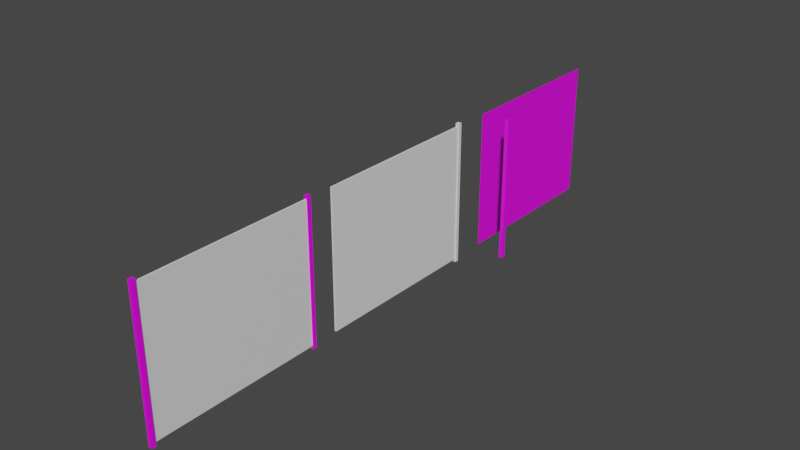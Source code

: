 # Source: newFence.blend  (saved by Blender 2.91.10; exported with 4.5.12 LTS)
import bpy
from mathutils import Matrix  # noqa: F401  (used for matrix-valued properties, if any)

bpy.ops.wm.read_factory_settings(use_empty=True)
scene = bpy.context.scene
scene.name = 'Scene'

# ---- collections
col_collection = bpy.data.collections.new('Collection'); scene.collection.children.link(col_collection)
col_backups = bpy.data.collections.new('Backups'); scene.collection.children.link(col_backups)

# ---- images (referenced by path relative to the original .blend; pixels are not part of the script)
import os
ASSET_DIR = os.environ.get("B2B_ASSET_DIR", "")  # directory of the original .blend (textures are referenced by path, not embedded)
HERE = os.path.dirname(os.path.abspath(__file__))  # packed textures are extracted next to this script under _unpacked/

def load_image(name, relpath, width, height, colorspace="sRGB"):
    """Load a texture the original file referenced (path relative to the .blend, or extracted next to this script)."""
    p = next((c for c in (os.path.join(HERE, relpath), os.path.join(ASSET_DIR, relpath)) if relpath and os.path.exists(c)), "")
    if p:
        img = bpy.data.images.load(p, check_existing=True)
        img.name = name
    else:  # same state as the original file: an image datablock whose file is absent (Cycles renders it pink)
        img = bpy.data.images.new(name, width, height)
        img.source = "FILE"
        img.filepath = "//" + (relpath or name)
    img.colorspace_settings.name = colorspace
    return img
img_metaltexture_jpg = load_image('metalTexture.jpg', 'metalTexture.jpg', 1024, 1024, 'sRGB')
img_texturescom_metal_wirefence__heavyrust_512_albedo_png = load_image('TexturesCom_Metal_WireFence__HeavyRust_512_albedo.png', 'TexturesCom_Metal_WireFence__HeavyRust_512_albedo.png', 1024, 1024, 'sRGB')
img_metaltexture_jpg_001 = load_image('metalTexture.jpg.001', 'metalTexture.jpg', 1024, 1024, 'sRGB')

# ---- materials (node trees are filled in below, after node groups)
mat_material_001 = bpy.data.materials.new('Material.001')
mat_material_001.use_transparent_shadow = False
mat_material_002 = bpy.data.materials.new('Material.002')
mat_material_002.use_transparent_shadow = False
mat_material_004 = bpy.data.materials.new('Material.004')
mat_material_004.use_transparent_shadow = False
mat_material_003 = bpy.data.materials.new('Material.003')
mat_material_003.use_transparent_shadow = False
mat_material_005 = bpy.data.materials.new('Material.005')
mat_material_005.use_transparent_shadow = False

# ---- material node trees
mat_material_001.use_nodes = True; mat_material_001.node_tree.nodes.clear()
_N = mat_material_001.node_tree.nodes; _L = mat_material_001.node_tree.links
n0 = _N.new('ShaderNodeBsdfPrincipled'); n0.name = 'Principled BSDF'; n0.location = (10, 300)
n0.distribution = 'GGX'
n0.subsurface_method = 'BURLEY'
n0.inputs[3].default_value = 1.45
n0.inputs[27].default_value = (0.0, 0.0, 0.0, 1.0)
n0.inputs[28].default_value = 1.0
n1 = _N.new('ShaderNodeOutputMaterial'); n1.name = 'Material Output'; n1.location = (300, 300)
n2 = _N.new('ShaderNodeTexImage'); n2.name = 'Image Texture'; n2.location = (-280, 280)
n2.image = img_metaltexture_jpg
_L.new(n0.outputs[0], n1.inputs[0])
_L.new(n2.outputs[0], n0.inputs[0])
n1.is_active_output = True
mat_material_002.use_nodes = True; mat_material_002.node_tree.nodes.clear()
_N = mat_material_002.node_tree.nodes; _L = mat_material_002.node_tree.links
n0 = _N.new('ShaderNodeBsdfPrincipled'); n0.name = 'Principled BSDF'; n0.location = (10, 300)
n0.distribution = 'GGX'
n0.subsurface_method = 'BURLEY'
n0.inputs[3].default_value = 1.45
n0.inputs[27].default_value = (0.0, 0.0, 0.0, 1.0)
n0.inputs[28].default_value = 1.0
n1 = _N.new('ShaderNodeOutputMaterial'); n1.name = 'Material Output'; n1.location = (300, 300)
_L.new(n0.outputs[0], n1.inputs[0])
n1.is_active_output = True
mat_material_004.use_nodes = True; mat_material_004.node_tree.nodes.clear()
_N = mat_material_004.node_tree.nodes; _L = mat_material_004.node_tree.links
n0 = _N.new('ShaderNodeBsdfPrincipled'); n0.name = 'Principled BSDF'; n0.location = (10, 300)
n0.distribution = 'GGX'
n0.subsurface_method = 'BURLEY'
n0.inputs[3].default_value = 1.45
n0.inputs[27].default_value = (0.0, 0.0, 0.0, 1.0)
n0.inputs[28].default_value = 1.0
n1 = _N.new('ShaderNodeOutputMaterial'); n1.name = 'Material Output'; n1.location = (300, 300)
n2 = _N.new('ShaderNodeTexImage'); n2.name = 'Image Texture'; n2.location = (-280, 280)
n2.image = img_texturescom_metal_wirefence__heavyrust_512_albedo_png
_L.new(n0.outputs[0], n1.inputs[0])
_L.new(n2.outputs[0], n0.inputs[0])
n1.is_active_output = True
mat_material_003.use_nodes = True; mat_material_003.node_tree.nodes.clear()
_N = mat_material_003.node_tree.nodes; _L = mat_material_003.node_tree.links
n0 = _N.new('ShaderNodeBsdfPrincipled'); n0.name = 'Principled BSDF'; n0.location = (10, 300)
n0.distribution = 'GGX'
n0.subsurface_method = 'BURLEY'
n0.inputs[3].default_value = 1.45
n0.inputs[27].default_value = (0.0, 0.0, 0.0, 1.0)
n0.inputs[28].default_value = 1.0
n1 = _N.new('ShaderNodeOutputMaterial'); n1.name = 'Material Output'; n1.location = (300, 300)
n2 = _N.new('ShaderNodeTexImage'); n2.name = 'Image Texture'; n2.location = (-280, 280)
n2.image = img_metaltexture_jpg
_L.new(n0.outputs[0], n1.inputs[0])
_L.new(n2.outputs[0], n0.inputs[0])
n1.is_active_output = True
mat_material_005.use_nodes = True; mat_material_005.node_tree.nodes.clear()
_N = mat_material_005.node_tree.nodes; _L = mat_material_005.node_tree.links
n0 = _N.new('ShaderNodeBsdfPrincipled'); n0.name = 'Principled BSDF'; n0.location = (10, 300)
n0.distribution = 'GGX'
n0.subsurface_method = 'BURLEY'
n0.inputs[3].default_value = 1.45
n0.inputs[27].default_value = (0.0, 0.0, 0.0, 1.0)
n0.inputs[28].default_value = 1.0
n1 = _N.new('ShaderNodeOutputMaterial'); n1.name = 'Material Output'; n1.location = (300, 300)
n2 = _N.new('ShaderNodeTexImage'); n2.name = 'Image Texture'; n2.location = (-280, 280)
n2.image = img_metaltexture_jpg_001
_L.new(n0.outputs[0], n1.inputs[0])
_L.new(n2.outputs[0], n0.inputs[0])
n1.is_active_output = True

# ---- world
world_world = bpy.data.worlds.new('World'); scene.world = world_world
world_world.use_nodes = True; world_world.node_tree.nodes.clear()
_N = world_world.node_tree.nodes; _L = world_world.node_tree.links
n0 = _N.new('ShaderNodeOutputWorld'); n0.name = 'World Output'; n0.location = (300, 300)
n1 = _N.new('ShaderNodeBackground'); n1.name = 'Background'; n1.location = (10, 300)
n1.inputs[0].default_value = (0.05088, 0.05088, 0.05088, 1.0)
_L.new(n1.outputs[0], n0.inputs[0])
n0.is_active_output = True
world_world.color = (0.05088, 0.05088, 0.05088)
world_world.use_sun_shadow = False
world_world.sun_shadow_jitter_overblur = 0.0

# ---- meshes
me_cube_001 = bpy.data.meshes.new('Cube.001')
me_cube_001.from_pydata([(-1.0, -1.0, -1.0), (-1.0, -1.0, 1.0), (-1.0, 1.0, -1.0), (-1.0, 1.0, 1.0), (1.0, -1.0, -1.0), (1.0, -1.0, 1.0), (1.0, 1.0, -1.0), (1.0, 1.0, 1.0), (-1.0, -1.0, 0.05), (1.0, -1.0, 0.05), (-1.0, 1.0, -0.05), (1.0, 1.0, -0.05), (1.0, -1.0, -0.05), (-1.0, -1.0, -0.05), (-1.0, -1.0, 0.0), (1.0, -1.0, 0.0), (2.09, -1.045, -1.044), (-2.03, 1.0, -1.044), (-2.03, 1.048, -1.044), (2.07, 1.048, -1.044), (1.0, -1.0, -1.044), (2.09, -1.0, 0.05), (2.09, -1.0, -0.05), (2.09, -1.045, 0.05), (2.09, -1.045, -0.05), (-1.0, -1.0, -1.044), (2.07, 1.0, -1.044), (2.09, -1.0, -1.044), (-2.1, -1.045, -1.044), (-2.1, -1.0, -1.044), (2.09, -1.045, 1.043), (-2.1, -1.0, 1.043), (2.09, -1.0, 1.043), (-2.1, -1.045, 1.043), (1.0, 1.0, -1.044), (-1.0, 1.0, -1.044), (-2.03, 1.0, 1.043), (2.07, 1.0, 1.043), (2.07, 1.048, 1.043), (-2.03, 1.048, 1.043)], [], [(7, 3, 1, 5), (14, 8, 1, 3, 10, 2, 0, 13), (10, 35, 34, 11, 6, 2), (7, 5, 9, 15, 12, 4, 6, 11), (2, 6, 4, 0), (19, 18, 39, 38), (8, 14, 13, 25, 29, 31, 32, 21, 22, 27, 20, 12, 15, 9, 5, 1), (28, 33, 31, 29), (32, 31, 33, 30), (12, 20, 25, 13, 0, 4), (35, 17, 18, 19, 26, 34), (23, 30, 33, 28, 16, 24), (38, 39, 36, 37), (22, 24, 16, 27), (21, 22, 24, 23), (23, 21, 32, 30), (16, 28, 29, 25, 20, 27), (26, 19, 38, 37), (18, 17, 36, 39), (37, 36, 17, 35, 10, 3, 7, 11, 34, 26)])
me_cube_001.polygons.foreach_set('material_index', [1, 1, 0, 1, 1, 0, 0, 0, 0, 0, 0, 0, 0, 0, 0, 0, 0, 0, 0, 0])
_uv = me_cube_001.uv_layers.new(name='UVMap')
_uv.uv.foreach_set('vector', [0.625, 0.5, 0.875, 0.5, 0.875, 0.75, 0.625, 0.75, 0.5, 0.0, 0.5063, 0.0, 0.625, 0.0, 0.625, 0.25, 0.4938, 0.25, 0.375, 0.25, 0.375, 0.0, 0.4938, 0.0, 0.4022, 0.7965, 0.2919, 0.8317, 0.2971, 0.6468, 0.4045, 0.6852, 0.3971, 0.7003, 0.3955, 0.7812, 0.625, 0.5, 0.625, 0.75, 0.5063, 0.75, 0.5, 0.75, 0.4938, 0.75, 0.375, 0.75, 0.375, 0.5, 0.4938, 0.5, 0.125, 0.5, 0.375, 0.5, 0.375, 0.75, 0.125, 0.75, 0.5835, 0.7074, 0.9048, 0.7074, 0.9048, 0.8709, 0.5835, 0.8709, 0.7271, 0.1999, 0.703, 0.186, 0.6933, 0.1814, 0.5835, 0.1621, 0.6033, 0.0002905, 0.8337, 0.08645, 0.8337, 0.3968, 0.7641, 0.422, 0.7732, 0.4423, 0.6575, 0.5347, 0.6003, 0.3586, 0.7102, 0.3102, 0.7215, 0.3014, 0.725, 0.2792, 0.7306, 0.266, 0.728, 0.2057, 0.5794, 0.6432, 0.5794, 0.4797, 0.5829, 0.4797, 0.5829, 0.6432, 0.5742, 0.7377, 0.5742, 0.4797, 0.5787, 0.4797, 0.5787, 0.7377, 0.7102, 0.3102, 0.6003, 0.3586, 0.5835, 0.1621, 0.6947, 0.2006, 0.6949, 0.2084, 0.7079, 0.2754, 0.5596, 0.5642, 0.5597, 0.4797, 0.5637, 0.4797, 0.5637, 0.7863, 0.5601, 0.7863, 0.5597, 0.7063, 0.912, 0.3286, 0.8343, 0.3286, 0.8343, 0.0002905, 0.9978, 0.0002905, 0.9978, 0.3286, 0.9199, 0.3286, 0.569, 0.7434, 0.569, 0.4797, 0.5736, 0.4797, 0.5736, 0.7434, 0.08591, 0.8368, 0.08591, 0.8332, 0.1638, 0.8332, 0.1638, 0.8368, 0.07808, 0.8368, 0.08591, 0.8368, 0.08591, 0.8332, 0.07808, 0.8332, 0.07808, 0.8332, 0.07808, 0.8368, 0.0002905, 0.8368, 0.0002905, 0.8332, 0.5684, 0.4797, 0.5684, 0.7795, 0.5652, 0.7795, 0.5645, 0.7008, 0.5643, 0.5729, 0.5645, 0.4797, 0.19, 0.6432, 0.1863, 0.6432, 0.1863, 0.4797, 0.19, 0.4797, 0.1944, 0.6432, 0.1906, 0.6432, 0.1906, 0.4797, 0.1944, 0.4797, 0.5439, 0.6043, 0.5439, 0.8812, 0.3224, 0.9997, 0.2919, 0.8317, 0.4022, 0.7965, 0.4271, 0.783, 0.4294, 0.6993, 0.4045, 0.6852, 0.2971, 0.6468, 0.3359, 0.4797])
me_cube_001.materials.append(mat_material_001)
me_cube_001.materials.append(mat_material_002)
me_cube_001.use_remesh_fix_poles = True
me_cube_001.use_remesh_preserve_attributes = False
me_cube_001.use_mirror_vertex_groups = False
me_cube_001.update()
me_cube_004 = bpy.data.meshes.new('Cube.004')
me_cube_004.from_pydata([(-1.0, -1.0, -1.0), (-1.0, -1.0, 1.0), (-1.0, 1.0, -1.0), (-1.0, 1.0, 1.0), (1.0, -1.0, -1.0), (1.0, -1.0, 1.0), (1.0, 1.0, -1.0), (1.0, 1.0, 1.0), (1.0, -1.0, 0.0), (-1.0, -1.0, 0.05), (-1.0, 1.0, 0.05), (1.0, 1.0, 0.05), (-1.0, 1.0, -0.05), (1.0, 1.0, -0.05), (1.0, -1.0, -0.05), (-1.0, -1.0, -0.05), (-1.0, -1.0, 0.0), (2.09, -1.045, -1.044), (1.0, -1.0, -1.044), (-1.0, -1.0, -1.044), (2.09, -1.0, -1.044), (-2.1, -1.045, -1.044), (-2.1, -1.0, -1.044), (2.09, -1.045, 1.043), (-2.1, -1.0, 1.043), (2.09, -1.0, 1.043), (-2.1, -1.045, 1.043)], [], [(7, 3, 1, 5), (16, 9, 1, 3, 10, 12, 2, 0, 15), (11, 10, 3, 7), (11, 7, 5, 8, 14, 4, 6, 13), (2, 6, 4, 0), (6, 2, 12, 13), (21, 26, 24, 22), (25, 24, 26, 23), (14, 18, 19, 15, 0, 4), (9, 16, 15, 19, 22, 24, 25, 20, 18, 14, 8, 5, 1), (17, 23, 26, 21), (20, 17, 23, 25), (17, 21, 22, 19, 18, 20)])
_uv = me_cube_004.uv_layers.new(name='UVMap')
_uv.uv.foreach_set('vector', [0.625, 0.5, 0.875, 0.5, 0.875, 0.75, 0.625, 0.75, 0.5, 0.0, 0.5063, 0.0, 0.625, 0.0, 0.625, 0.25, 0.5063, 0.25, 0.4938, 0.25, 0.375, 0.25, 0.375, 0.0, 0.4938, 0.0, 0.5063, 0.5, 0.5063, 0.25, 0.625, 0.25, 0.625, 0.5, 0.5063, 0.5, 0.625, 0.5, 0.625, 0.75, 0.5, 0.75, 0.4938, 0.75, 0.375, 0.75, 0.375, 0.5, 0.4938, 0.5, 0.125, 0.5, 0.375, 0.5, 0.375, 0.75, 0.125, 0.75, 0.375, 0.5, 0.125, 0.5, 0.4938, 0.25, 0.4938, 0.5, 0.1777, 0.6512, 0.1777, 0.4797, 0.1814, 0.4797, 0.1814, 0.6512, 0.1724, 0.7503, 0.1724, 0.4797, 0.1771, 0.4797, 0.1771, 0.7503, 0.1512, 0.3035, 0.05756, 0.3196, 0.02453, 0.1679, 0.1363, 0.1945, 0.1364, 0.2027, 0.1492, 0.2721, 0.1701, 0.1919, 0.147, 0.1816, 0.1346, 0.1746, 0.02453, 0.1679, 0.0002905, 0.0002905, 0.2913, 0.04148, 0.2913, 0.4791, 0.05258, 0.4308, 0.05756, 0.3196, 0.1512, 0.3035, 0.159, 0.2891, 0.1731, 0.2637, 0.1709, 0.1986, 0.9279, 0.5353, 0.9279, 0.7068, 0.5835, 0.7068, 0.5835, 0.5353, 0.0002905, 0.8247, 0.0002905, 0.8284, 0.1718, 0.8284, 0.1718, 0.8247, 0.5488, 0.4797, 0.5488, 0.7942, 0.5454, 0.7942, 0.5448, 0.7116, 0.5445, 0.5774, 0.5448, 0.4797])
me_cube_004.use_remesh_fix_poles = True
me_cube_004.use_remesh_preserve_attributes = False
me_cube_004.use_mirror_vertex_groups = False
me_cube_004.update()
me_cube_006 = bpy.data.meshes.new('Cube.006')
me_cube_006.from_pydata([(-0.1726, -1.0, -1.0), (-0.1726, -1.0, 1.0), (-0.1726, 0.9997, -1.0), (-0.1726, 0.9997, 1.0), (0.0299, -1.0, -1.0), (0.0299, -1.0, 1.0), (0.0299, 1.0, -1.0), (0.0299, 1.0, 1.0)], [], [(7, 3, 1, 5), (0, 1, 3, 2), (2, 6, 4, 0), (4, 6, 7, 5), (0, 4, 5, 1), (3, 7, 6, 2)])
_uv = me_cube_006.uv_layers.new(name='UVMap')
_uv.uv.foreach_set('vector', [0.0001998, 0.0001999, 0.3331, 0.0001998, 0.3331, 0.3331, 0.0001998, 0.3331, 2.45, -3.9, 2.45, 0.4991, -1.95, 0.4991, -1.95, -3.9, 0.6669, 0.0001998, 0.9998, 0.0001998, 0.9998, 0.3331, 0.6669, 0.3331, 2.45, 0.5009, 2.45, 4.9, -1.95, 4.9, -1.95, 0.5009, 0.6665, 0.3335, 0.6665, 0.6665, 0.3335, 0.6665, 0.3335, 0.3335, 0.3331, 0.3335, 0.3331, 0.6665, 0.0001998, 0.6665, 0.0001998, 0.3335])
me_cube_006.materials.append(mat_material_004)
me_cube_006.use_remesh_fix_poles = True
me_cube_006.use_remesh_preserve_attributes = False
me_cube_006.use_mirror_vertex_groups = False
me_cube_006.update()
me_cube_008 = bpy.data.meshes.new('Cube.008')
me_cube_008.from_pydata([(2.09, -1.0, -1.044), (2.09, -1.045, -1.044), (-2.1, -1.045, -1.044), (-2.1, -1.0, -1.044), (2.09, -1.0, 1.043), (-2.1, -1.0, 1.043), (2.09, -1.045, 1.043), (-2.1, -1.045, 1.043)], [], [(2, 7, 5, 3), (1, 0, 4, 6), (5, 7, 6, 4), (2, 3, 0, 1), (4, 0, 3, 5), (7, 2, 1, 6)])
_uv = me_cube_008.uv_layers.new(name='UVMap')
_uv.uv.foreach_set('vector', [0.5693, 0.9924, 0.5693, -0.0009804, 0.6287, -0.0009804, 0.6287, 0.9924, 0.6896, -0.0006453, 0.749, -0.0006453, 0.749, 0.9927, 0.6896, 0.9927, 0.6295, 0.9928, 0.6897, 0.9928, 0.6897, 1.053, 0.6295, 1.053, 0.6897, -0.06041, 0.749, -0.06041, 0.749, -0.0008741, 0.6897, -0.0008811, 0.8083, -0.0007861, 0.8076, 0.9923, 0.7492, 0.9926, 0.749, -0.0008472, 0.6896, -0.0008817, 0.6896, 0.9927, 0.6294, 0.9926, 0.63, -0.0007825])
me_cube_008.materials.append(mat_material_003)
me_cube_008.use_remesh_fix_poles = True
me_cube_008.use_remesh_preserve_attributes = False
me_cube_008.use_mirror_vertex_groups = False
me_cube_008.update()
me_cube_002 = bpy.data.meshes.new('Cube.002')
me_cube_002.from_pydata([(-1.0, -1.0, -1.0), (-1.0, -1.0, 1.0), (-1.0, 1.0, -1.0), (-1.0, 1.0, 1.0), (1.0, -1.0, -1.0), (1.0, -1.0, 1.0), (1.0, 1.0, -1.0), (1.0, 1.0, 1.0), (-1.0, -1.0, 0.7809), (-1.0, 1.0, 0.7809), (1.0, 1.0, 0.7809), (1.0, -1.0, 0.7809), (-1.0, 1.0, 0.6928), (1.0, 1.0, 0.6928), (1.0, -1.0, 0.6928), (-1.0, -1.0, 0.6928), (-1.0, 1.0, 0.2167), (1.0, 1.0, 0.2167), (1.0, -1.0, 0.2167), (-1.0, -1.0, 0.2167), (-1.0, -1.0, 0.3054), (-1.0, 1.0, 0.3054), (1.0, 1.0, 0.3054), (1.0, -1.0, 0.3054), (-1.0, 1.0, -0.2182), (1.0, 1.0, -0.2182), (1.0, -1.0, -0.2182), (-1.0, -1.0, -0.2182), (-1.0, 1.0, -0.3065), (1.0, 1.0, -0.3065), (1.0, -1.0, -0.3065), (-1.0, -1.0, -0.3065), (-1.0, 1.0, -0.7848), (1.0, 1.0, -0.7848), (1.0, -1.0, -0.7848), (-1.0, -1.0, -0.7848), (-1.0, -1.0, -0.6967), (-1.0, 1.0, -0.6967), (1.0, 1.0, -0.6967), (1.0, -1.0, -0.6967), (-0.67, -1.0, 0.7809), (-0.67, 1.0, 0.7809), (-0.67, 1.0, 0.6928), (-0.67, -1.0, 0.6928), (-0.67, -1.0, 0.2167), (-0.67, 1.0, 0.2167), (-0.67, -1.0, 0.3054), (-0.67, 1.0, 0.3054), (-0.67, 1.0, -0.2182), (-0.67, -1.0, -0.2182), (-0.67, -1.0, -0.3065), (-0.67, 1.0, -0.3065), (-0.67, 1.0, -0.7848), (-0.67, -1.0, -0.7848), (-0.67, 1.0, -0.6967), (-0.67, -1.0, -0.6967), (0.666, 1.0, 0.7809), (0.666, 1.0, 0.6928), (0.666, 1.0, 0.2167), (0.666, 1.0, 0.3054), (0.666, 1.0, -0.2182), (0.666, 1.0, -0.3065), (0.666, 1.0, -0.7848), (0.666, 1.0, -0.6967), (0.666, -1.0, 0.7809), (0.666, -1.0, 0.6928), (0.666, -1.0, 0.2167), (0.666, -1.0, 0.3054), (0.666, -1.0, -0.2182), (0.666, -1.0, -0.3065), (0.666, -1.0, -0.7848), (0.666, -1.0, -0.6967), (-0.67, 1.0, -0.6967), (-0.67, 1.0, -0.7848), (-0.67, 1.0, -0.3065), (-0.67, 1.0, -0.2182), (0.666, 1.0, -0.2182), (0.666, 1.0, -0.3065), (0.666, 1.0, -0.7848), (0.666, 1.0, -0.6967), (-0.67, 1.035, 0.7809), (-0.67, 1.035, 0.6928), (-0.67, 1.035, 0.3054), (-0.67, 1.035, 0.2167), (0.666, 1.035, 0.7809), (0.666, 1.035, 0.6928), (0.666, 1.035, 0.2167), (0.666, 1.035, 0.3054), (-0.67, 1.035, -0.6967), (-0.67, 1.035, -0.7848), (-0.67, 1.035, -0.3065), (-0.67, 1.035, -0.2182), (0.666, 1.035, -0.2182), (0.666, 1.035, -0.3065), (0.666, 1.035, -0.7848), (0.666, 1.035, -0.6967), (0.666, -1.035, 0.7809), (-0.67, -1.035, 0.7809), (0.666, -1.035, 0.6928), (-0.67, -1.035, 0.6928), (0.666, -1.035, 0.2167), (-0.67, -1.035, 0.2167), (0.666, -1.035, 0.3054), (-0.67, -1.035, 0.3054), (0.666, -1.035, -0.2182), (-0.67, -1.035, -0.2182), (0.666, -1.035, -0.3065), (-0.67, -1.035, -0.3065), (0.666, -1.035, -0.7848), (-0.67, -1.035, -0.7848), (0.666, -1.035, -0.6967), (-0.67, -1.035, -0.6967)], [], [(1, 8, 40, 64, 11, 5), (7, 3, 1, 5), (3, 7, 10, 56, 41, 9), (42, 57, 13, 22, 59, 47, 21, 12), (45, 58, 17, 25, 60, 48, 24, 16), (35, 36, 31, 27, 19, 20, 15, 8, 1, 3, 9, 12, 21, 16, 24, 28, 37, 32, 2, 0), (51, 61, 29, 38, 63, 54, 37, 28), (33, 38, 29, 25, 17, 22, 13, 10, 7, 5, 11, 14, 23, 18, 26, 30, 39, 34, 4, 6), (59, 22, 17, 58), (66, 18, 23, 67), (43, 40, 8, 15), (53, 55, 36, 35), (57, 56, 10, 13), (48, 51, 28, 24), (50, 49, 27, 31), (63, 38, 33, 62), (37, 54, 52, 32), (69, 68, 104, 106), (48, 60, 76, 75), (12, 9, 41, 42), (49, 50, 107, 105), (68, 49, 105, 104), (19, 44, 46, 20), (21, 47, 45, 16), (2, 6, 4, 0), (52, 62, 33, 6, 2, 32), (65, 43, 15, 20, 46, 67, 23, 14), (66, 44, 19, 27, 49, 68, 26, 18), (69, 50, 31, 36, 55, 71, 39, 30), (70, 53, 35, 0, 4, 34), (14, 11, 64, 65), (34, 39, 71, 70), (25, 29, 61, 60), (30, 26, 68, 69), (62, 52, 73, 78), (77, 74, 90, 93), (70, 71, 110, 108), (75, 76, 92, 91), (74, 75, 91, 90), (45, 47, 82, 83), (63, 62, 78, 79), (60, 61, 77, 76), (54, 63, 79, 72), (61, 51, 74, 77), (51, 48, 75, 74), (52, 54, 72, 73), (81, 80, 84, 85), (82, 87, 86, 83), (92, 93, 90, 91), (88, 95, 94, 89), (41, 56, 84, 80), (42, 41, 80, 81), (78, 73, 89, 94), (56, 57, 85, 84), (57, 42, 81, 85), (72, 79, 95, 88), (58, 45, 83, 86), (76, 77, 93, 92), (59, 58, 86, 87), (47, 59, 87, 82), (79, 78, 94, 95), (73, 72, 88, 89), (106, 104, 105, 107), (108, 110, 111, 109), (98, 96, 97, 99), (101, 100, 102, 103), (50, 69, 106, 107), (43, 65, 98, 99), (44, 66, 100, 101), (55, 53, 109, 111), (66, 67, 102, 100), (53, 70, 108, 109), (67, 46, 103, 102), (40, 43, 99, 97), (65, 64, 96, 98), (46, 44, 101, 103), (64, 40, 97, 96), (71, 55, 111, 110)])
_uv = me_cube_002.uv_layers.new(name='UVMap')
_uv.uv.foreach_set('vector', [0.625, 1.0, 0.5976, 1.0, 0.5976, 0.9588, 0.5976, 0.7918, 0.5976, 0.75, 0.625, 0.75, 0.625, 0.5, 0.875, 0.5, 0.875, 0.75, 0.625, 0.75, 0.625, 0.25, 0.625, 0.5, 0.5976, 0.5, 0.5976, 0.4582, 0.5976, 0.2912, 0.5976, 0.25, 0.5866, 0.2912, 0.5866, 0.4582, 0.5866, 0.5, 0.5382, 0.5, 0.5382, 0.4582, 0.5382, 0.2912, 0.5382, 0.25, 0.5866, 0.25, 0.5271, 0.2912, 0.5271, 0.4582, 0.5271, 0.5, 0.4727, 0.5, 0.4727, 0.4582, 0.4727, 0.2912, 0.4727, 0.25, 0.5271, 0.25, 0.4019, 0.0, 0.4129, 0.0, 0.4617, 0.0, 0.4727, 0.0, 0.5271, 0.0, 0.5382, 0.0, 0.5866, 0.0, 0.5976, 0.0, 0.625, 0.0, 0.625, 0.25, 0.5976, 0.25, 0.5866, 0.25, 0.5382, 0.25, 0.5271, 0.25, 0.4727, 0.25, 0.4617, 0.25, 0.4129, 0.25, 0.4019, 0.25, 0.375, 0.25, 0.375, 0.0, 0.4617, 0.2912, 0.4617, 0.4582, 0.4617, 0.5, 0.4129, 0.5, 0.4129, 0.4582, 0.4129, 0.2912, 0.4129, 0.25, 0.4617, 0.25, 0.4019, 0.5, 0.4129, 0.5, 0.4617, 0.5, 0.4727, 0.5, 0.5271, 0.5, 0.5382, 0.5, 0.5866, 0.5, 0.5976, 0.5, 0.625, 0.5, 0.625, 0.75, 0.5976, 0.75, 0.5866, 0.75, 0.5382, 0.75, 0.5271, 0.75, 0.4727, 0.75, 0.4617, 0.75, 0.4129, 0.75, 0.4019, 0.75, 0.375, 0.75, 0.375, 0.5, 0.5382, 0.4582, 0.5382, 0.5, 0.5271, 0.5, 0.5271, 0.4582, 0.5271, 0.7918, 0.5271, 0.75, 0.5382, 0.75, 0.5382, 0.6248, 0.5866, 0.9588, 0.5976, 0.1237, 0.5976, 0.0, 0.5866, 1.0, 0.4019, 0.9588, 0.4129, 0.1237, 0.4129, 0.0, 0.4019, 1.0, 0.5866, 0.4582, 0.5976, 0.4582, 0.5976, 0.5, 0.5866, 0.5, 0.4727, 0.2912, 0.4617, 0.2912, 0.4617, 0.25, 0.4727, 0.25, 0.4617, 0.9588, 0.4727, 0.1237, 0.4727, 0.0, 0.4617, 1.0, 0.4129, 0.4582, 0.4129, 0.5, 0.4019, 0.5, 0.4019, 0.4582, 0.4129, 0.25, 0.4129, 0.2912, 0.4019, 0.2912, 0.4019, 0.25, 0.4617, 0.7918, 0.4727, 0.6248, 0.4727, 0.6248, 0.4617, 0.7918, 0.4727, 0.2912, 0.4727, 0.4582, 0.4727, 0.4582, 0.4727, 0.2912, 0.5866, 0.25, 0.5976, 0.25, 0.5976, 0.2912, 0.5866, 0.2912, 0.4727, 0.1237, 0.4617, 0.9588, 0.4617, 0.9588, 0.4727, 0.1237, 0.4727, 0.7918, 0.4727, 0.9588, 0.4727, 0.9588, 0.4727, 0.7918, 0.5271, 1.0, 0.5271, 0.9588, 0.5382, 0.1237, 0.5382, 0.0, 0.5382, 0.25, 0.5382, 0.2912, 0.5271, 0.2912, 0.5271, 0.25, 0.125, 0.5, 0.375, 0.5, 0.375, 0.75, 0.125, 0.75, 0.4019, 0.2912, 0.4019, 0.4582, 0.4019, 0.5, 0.375, 0.5, 0.375, 0.25, 0.4019, 0.25, 0.5866, 0.7918, 0.5866, 0.9588, 0.5866, 1.0, 0.5382, 1.0, 0.5382, 0.9588, 0.5382, 0.7918, 0.5382, 0.75, 0.5866, 0.75, 0.5271, 0.7918, 0.5271, 0.9588, 0.5271, 1.0, 0.4727, 1.0, 0.4727, 0.9588, 0.4727, 0.7918, 0.4727, 0.75, 0.5271, 0.75, 0.4617, 0.7918, 0.4617, 0.9588, 0.4617, 1.0, 0.4129, 1.0, 0.4129, 0.9588, 0.4129, 0.7918, 0.4129, 0.75, 0.4617, 0.75, 0.4019, 0.7918, 0.4019, 0.9588, 0.4019, 1.0, 0.375, 1.0, 0.375, 0.75, 0.4019, 0.75, 0.5866, 0.75, 0.5976, 0.75, 0.5976, 0.6248, 0.5866, 0.7918, 0.4019, 0.75, 0.4129, 0.75, 0.4129, 0.6248, 0.4019, 0.7918, 0.4727, 0.5, 0.4617, 0.5, 0.4617, 0.4582, 0.4727, 0.4582, 0.4617, 0.75, 0.4727, 0.75, 0.4727, 0.6248, 0.4617, 0.7918, 0.4019, 0.4582, 0.4019, 0.2912, 0.4019, 0.2912, 0.4019, 0.4582, 0.4617, 0.4582, 0.4617, 0.2912, 0.4617, 0.2912, 0.4617, 0.4582, 0.4019, 0.7918, 0.4129, 0.6248, 0.4129, 0.6248, 0.4019, 0.7918, 0.4727, 0.2912, 0.4727, 0.4582, 0.4727, 0.4582, 0.4727, 0.2912, 0.4617, 0.2912, 0.4727, 0.2912, 0.4727, 0.2912, 0.4617, 0.2912, 0.5271, 0.2912, 0.5382, 0.2912, 0.5382, 0.2912, 0.5271, 0.2912, 0.4129, 0.4582, 0.4019, 0.4582, 0.4019, 0.4582, 0.4129, 0.4582, 0.4727, 0.4582, 0.4617, 0.4582, 0.4617, 0.4582, 0.4727, 0.4582, 0.4129, 0.2912, 0.4129, 0.4582, 0.4129, 0.4582, 0.4129, 0.2912, 0.4617, 0.4582, 0.4617, 0.2912, 0.4617, 0.2912, 0.4617, 0.4582, 0.4617, 0.2912, 0.4727, 0.2912, 0.4727, 0.2912, 0.4617, 0.2912, 0.4019, 0.2912, 0.4129, 0.2912, 0.4129, 0.2912, 0.4019, 0.2912, 0.5866, 0.2912, 0.5976, 0.2912, 0.5976, 0.4582, 0.5866, 0.4582, 0.5382, 0.2912, 0.5382, 0.4582, 0.5271, 0.4582, 0.5271, 0.2912, 0.4727, 0.4582, 0.4617, 0.4582, 0.4617, 0.2912, 0.4727, 0.2912, 0.4129, 0.2912, 0.4129, 0.4582, 0.4019, 0.4582, 0.4019, 0.2912, 0.5976, 0.2912, 0.5976, 0.4582, 0.5976, 0.4582, 0.5976, 0.2912, 0.5866, 0.2912, 0.5976, 0.2912, 0.5976, 0.2912, 0.5866, 0.2912, 0.4019, 0.4582, 0.4019, 0.2912, 0.4019, 0.2912, 0.4019, 0.4582, 0.5976, 0.4582, 0.5866, 0.4582, 0.5866, 0.4582, 0.5976, 0.4582, 0.5866, 0.4582, 0.5866, 0.2912, 0.5866, 0.2912, 0.5866, 0.4582, 0.4129, 0.2912, 0.4129, 0.4582, 0.4129, 0.4582, 0.4129, 0.2912, 0.5271, 0.4582, 0.5271, 0.2912, 0.5271, 0.2912, 0.5271, 0.4582, 0.4727, 0.4582, 0.4617, 0.4582, 0.4617, 0.4582, 0.4727, 0.4582, 0.5382, 0.4582, 0.5271, 0.4582, 0.5271, 0.4582, 0.5382, 0.4582, 0.5382, 0.2912, 0.5382, 0.4582, 0.5382, 0.4582, 0.5382, 0.2912, 0.4129, 0.4582, 0.4019, 0.4582, 0.4019, 0.4582, 0.4129, 0.4582, 0.4019, 0.2912, 0.4129, 0.2912, 0.4129, 0.2912, 0.4019, 0.2912, 0.4617, 0.7918, 0.4727, 0.6248, 0.4727, 0.1237, 0.4617, 0.9588, 0.4019, 0.7918, 0.4129, 0.6248, 0.4129, 0.1237, 0.4019, 0.9588, 0.5866, 0.7918, 0.5976, 0.6248, 0.5976, 0.1237, 0.5866, 0.9588, 0.5271, 0.9588, 0.5271, 0.7918, 0.5382, 0.6248, 0.5382, 0.1237, 0.4617, 0.9588, 0.4617, 0.7918, 0.4617, 0.7918, 0.4617, 0.9588, 0.5866, 0.9588, 0.5866, 0.7918, 0.5866, 0.7918, 0.5866, 0.9588, 0.5271, 0.9588, 0.5271, 0.7918, 0.5271, 0.7918, 0.5271, 0.9588, 0.4129, 0.1237, 0.4019, 0.9588, 0.4019, 0.9588, 0.4129, 0.1237, 0.5271, 0.7918, 0.5382, 0.6248, 0.5382, 0.6248, 0.5271, 0.7918, 0.4019, 0.9588, 0.4019, 0.7918, 0.4019, 0.7918, 0.4019, 0.9588, 0.5382, 0.7918, 0.5382, 0.9588, 0.5382, 0.9588, 0.5382, 0.7918, 0.5976, 0.1237, 0.5866, 0.9588, 0.5866, 0.9588, 0.5976, 0.1237, 0.5866, 0.7918, 0.5976, 0.6248, 0.5976, 0.6248, 0.5866, 0.7918, 0.5382, 0.1237, 0.5271, 0.9588, 0.5271, 0.9588, 0.5382, 0.1237, 0.5976, 0.7918, 0.5976, 0.9588, 0.5976, 0.9588, 0.5976, 0.7918, 0.4129, 0.7918, 0.4129, 0.9588, 0.4129, 0.9588, 0.4129, 0.7918])
me_cube_002.use_remesh_fix_poles = True
me_cube_002.use_remesh_preserve_attributes = False
me_cube_002.use_mirror_vertex_groups = False
me_cube_002.update()
me_cube_003 = bpy.data.meshes.new('Cube.003')
me_cube_003.from_pydata([(-1.0, -1.0, -1.0), (-1.0, -1.0, 1.0), (-1.0, 1.0, -1.0), (-1.0, 1.0, 1.0), (1.0, -1.0, -1.0), (1.0, -1.0, 1.0), (1.0, 1.0, -1.0), (1.0, 1.0, 1.0), (-1.0, -1.0, 0.0), (1.0, -1.0, 0.0), (-1.0, -1.0, 0.05), (-1.0, 1.0, 0.05), (1.0, 1.0, 0.05), (1.0, -1.0, 0.05), (-1.0, 1.0, -0.05), (1.0, 1.0, -0.05), (1.0, -1.0, -0.05), (-1.0, -1.0, -0.05), (-1.0, -1.0, -0.05), (-1.0, -1.0, 0.0), (1.0, -1.0, 0.05), (1.0, -1.0, 0.0), (-1.0, -1.0, 0.05), (1.0, -1.0, -0.05), (2.09, -1.045, -1.044), (-2.03, 1.0, -1.044), (-2.03, 1.048, -1.044), (2.07, 1.048, -1.044), (1.0, -1.0, -1.044), (2.09, -1.0, 0.05), (2.09, -1.0, -0.05), (2.09, -1.045, 0.05), (2.09, -1.045, -0.05), (-2.1, -1.0, -0.05), (-2.1, -1.0, 0.05), (-1.0, -1.0, -1.044), (-2.1, -1.045, -0.05), (-2.1, -1.045, 0.05), (2.07, 1.0, -1.044), (2.09, -1.0, -1.044), (-2.1, -1.045, -1.044), (-2.1, -1.0, -1.044), (2.09, -1.045, 1.043), (-2.1, -1.0, 1.043), (2.09, -1.0, 1.043), (-2.1, -1.045, 1.043), (1.0, 1.0, -1.044), (-1.0, 1.0, -1.044), (-2.03, 1.0, 1.043), (2.07, 1.0, 1.043), (2.07, 1.048, 1.043), (-2.03, 1.048, 1.043)], [], [(7, 3, 1, 5), (8, 10, 1, 3, 11, 14, 2, 0, 17), (12, 11, 3, 7), (12, 7, 5, 13, 9, 16, 4, 6, 15), (2, 6, 4, 0), (27, 26, 51, 50), (21, 20, 29, 30, 23), (6, 2, 14, 15), (10, 8, 19, 22), (8, 17, 18, 19), (10, 13, 5, 1), (16, 17, 0, 4), (16, 9, 21, 23), (9, 13, 20, 21), (17, 16, 23, 18), (13, 10, 22, 20), (34, 33, 36, 37), (29, 20, 22, 34, 43, 44), (34, 37, 45, 43), (44, 43, 45, 42), (23, 30, 39, 28), (32, 36, 40, 24), (32, 31, 37, 36), (19, 18, 33, 34, 22), (47, 25, 26, 27, 38, 46), (18, 23, 28, 35), (36, 33, 41, 40), (50, 51, 48, 49), (30, 32, 24, 39), (29, 30, 32, 31), (33, 18, 35, 41), (15, 14, 47, 46), (31, 32, 30, 29), (31, 29, 44, 42), (24, 40, 41, 35, 28, 39), (49, 48, 25, 47, 14, 11, 12, 15, 46, 38), (38, 27, 50, 49), (26, 25, 48, 51), (37, 31, 42, 45)])
_uv = me_cube_003.uv_layers.new(name='UVMap')
_uv.uv.foreach_set('vector', [0.625, 0.5, 0.875, 0.5, 0.875, 0.75, 0.625, 0.75, 0.5, 0.0, 0.5063, 0.0, 0.625, 0.0, 0.625, 0.25, 0.5063, 0.25, 0.4938, 0.25, 0.375, 0.25, 0.375, 0.0, 0.4938, 0.0, 0.5063, 0.5, 0.5063, 0.25, 0.625, 0.25, 0.625, 0.5, 0.5063, 0.5, 0.625, 0.5, 0.625, 0.75, 0.5063, 0.75, 0.5, 0.75, 0.4938, 0.75, 0.375, 0.75, 0.375, 0.5, 0.4938, 0.5, 0.125, 0.5, 0.375, 0.5, 0.375, 0.75, 0.125, 0.75, 0.4938, 0.5, 0.4938, 0.25, 0.5063, 0.25, 0.5063, 0.5, 0.5, 0.75, 0.5063, 0.75, 0.5063, 0.75, 0.4938, 0.75, 0.4938, 0.75, 0.375, 0.5, 0.125, 0.5, 0.4938, 0.25, 0.4938, 0.5, 0.5063, 0.0, 0.5, 0.0, 0.5, 0.0, 0.5063, 0.0, 0.5, 0.0, 0.4938, 0.0, 0.4938, 0.0, 0.5, 0.0, 0.5063, 0.0, 0.5063, 0.75, 0.625, 0.75, 0.875, 0.75, 0.4938, 0.75, 0.4938, 0.0, 0.375, 0.0, 0.375, 0.75, 0.4938, 0.75, 0.5, 0.75, 0.5, 0.75, 0.4938, 0.75, 0.5, 0.75, 0.5063, 0.75, 0.5063, 0.75, 0.5, 0.75, 0.4938, 0.0, 0.4938, 0.75, 0.4938, 0.75, 0.4938, 0.0, 0.5063, 0.75, 0.5063, 0.0, 0.5063, 0.0, 0.5063, 0.75, 0.5063, 0.0, 0.4938, 0.0, 0.4938, 0.0, 0.5063, 0.0, 0.5063, 0.75, 0.5063, 0.75, 0.5063, 0.0, 0.5063, 0.0, 0.5063, 0.0, 0.5063, 0.75, 0.5063, 0.0, 0.5063, 0.0, 0.5063, 0.0, 0.5063, 0.0, 0.5063, 0.75, 0.5063, 0.0, 0.5063, 0.0, 0.5063, 0.75, 0.4938, 0.75, 0.4938, 0.75, 0.4938, 0.75, 0.4938, 0.75, 0.4938, 0.75, 0.4938, 0.0, 0.4938, 0.0, 0.4938, 0.75, 0.4938, 0.75, 0.5063, 0.75, 0.5063, 0.0, 0.4938, 0.0, 0.5, 0.0, 0.4938, 0.0, 0.4938, 0.0, 0.5063, 0.0, 0.5063, 0.0, 0.4938, 0.25, 0.4938, 0.25, 0.4938, 0.25, 0.4938, 0.5, 0.4938, 0.5, 0.4938, 0.5, 0.4938, 0.0, 0.4938, 0.75, 0.4938, 0.75, 0.4938, 0.0, 0.4938, 0.0, 0.4938, 0.0, 0.4938, 0.0, 0.4938, 0.0, 0.5063, 0.5, 0.5063, 0.25, 0.5063, 0.25, 0.5063, 0.5, 0.4938, 0.75, 0.4938, 0.75, 0.4938, 0.75, 0.4938, 0.75, 0.5063, 0.75, 0.4938, 0.75, 0.4938, 0.75, 0.5063, 0.75, 0.4938, 0.0, 0.4938, 0.0, 0.4938, 0.0, 0.4938, 0.0, 0.4938, 0.5, 0.4938, 0.25, 0.4938, 0.25, 0.4938, 0.5, 0.5063, 0.75, 0.4938, 0.75, 0.4938, 0.75, 0.5063, 0.75, 0.5063, 0.75, 0.5063, 0.75, 0.5063, 0.75, 0.5063, 0.75, 0.4938, 0.75, 0.4938, 0.0, 0.4938, 0.0, 0.4938, 0.0, 0.4938, 0.75, 0.4938, 0.75, 0.5063, 0.5, 0.5063, 0.25, 0.4938, 0.25, 0.4938, 0.25, 0.4938, 0.25, 0.5063, 0.25, 0.5063, 0.5, 0.4938, 0.5, 0.4938, 0.5, 0.4938, 0.5, 0.4938, 0.5, 0.4938, 0.5, 0.5063, 0.5, 0.5063, 0.5, 0.4938, 0.25, 0.4938, 0.25, 0.5063, 0.25, 0.5063, 0.25, 0.5063, 0.0, 0.5063, 0.75, 0.5063, 0.75, 0.5063, 0.0])
me_cube_003.use_remesh_fix_poles = True
me_cube_003.use_remesh_preserve_attributes = False
me_cube_003.use_mirror_vertex_groups = False
me_cube_003.update()
me_cube_005 = bpy.data.meshes.new('Cube.005')
me_cube_005.from_pydata([(-1.0, -1.0, -1.0), (-1.0, -1.0, 1.0), (-1.0, 1.0, -1.0), (-1.0, 1.0, 1.0), (1.0, -1.0, -1.0), (1.0, -1.0, 1.0), (1.0, 1.0, -1.0), (1.0, 1.0, 1.0), (-1.0, -1.0, 0.0), (1.0, -1.0, 0.0), (-1.0, -1.0, 0.05), (-1.0, 1.0, 0.05), (1.0, 1.0, 0.05), (1.0, -1.0, 0.05), (-1.0, 1.0, -0.05), (1.0, 1.0, -0.05), (1.0, -1.0, -0.05), (-1.0, -1.0, -0.05), (-1.0, -1.0, -0.05), (-1.0, -1.0, 0.0), (1.0, -1.0, 0.05), (1.0, -1.0, 0.0), (-1.0, -1.0, 0.05), (1.0, -1.0, -0.05), (2.09, -1.045, -1.044), (1.0, -1.0, -1.044), (2.09, -1.0, 0.05), (2.09, -1.0, -0.05), (2.09, -1.045, 0.05), (2.09, -1.045, -0.05), (-2.1, -1.0, -0.05), (-2.1, -1.0, 0.05), (-1.0, -1.0, -1.044), (-2.1, -1.045, -0.05), (-2.1, -1.045, 0.05), (2.09, -1.0, -1.044), (-2.1, -1.045, -1.044), (-2.1, -1.0, -1.044), (2.09, -1.045, 1.043), (-2.1, -1.0, 1.043), (2.09, -1.0, 1.043), (-2.1, -1.045, 1.043)], [], [(7, 3, 1, 5), (8, 10, 1, 3, 11, 14, 2, 0, 17), (12, 11, 3, 7), (12, 7, 5, 13, 9, 16, 4, 6, 15), (2, 6, 4, 0), (21, 20, 26, 27, 23), (6, 2, 14, 15), (10, 8, 19, 22), (8, 17, 18, 19), (10, 13, 5, 1), (16, 17, 0, 4), (16, 9, 21, 23), (9, 13, 20, 21), (17, 16, 23, 18), (13, 10, 22, 20), (31, 30, 33, 34), (26, 20, 22, 31, 39, 40), (31, 34, 41, 39), (40, 39, 41, 38), (23, 27, 35, 25), (29, 33, 36, 24), (29, 28, 34, 33), (19, 18, 30, 31, 22), (18, 23, 25, 32), (33, 30, 37, 36), (27, 29, 24, 35), (26, 27, 29, 28), (30, 18, 32, 37), (28, 29, 27, 26), (28, 26, 40, 38), (24, 36, 37, 32, 25, 35), (34, 28, 38, 41)])
_uv = me_cube_005.uv_layers.new(name='UVMap')
_uv.uv.foreach_set('vector', [0.625, 0.5, 0.875, 0.5, 0.875, 0.75, 0.625, 0.75, 0.5, 0.0, 0.5063, 0.0, 0.625, 0.0, 0.625, 0.25, 0.5063, 0.25, 0.4938, 0.25, 0.375, 0.25, 0.375, 0.0, 0.4938, 0.0, 0.5063, 0.5, 0.5063, 0.25, 0.625, 0.25, 0.625, 0.5, 0.5063, 0.5, 0.625, 0.5, 0.625, 0.75, 0.5063, 0.75, 0.5, 0.75, 0.4938, 0.75, 0.375, 0.75, 0.375, 0.5, 0.4938, 0.5, 0.125, 0.5, 0.375, 0.5, 0.375, 0.75, 0.125, 0.75, 0.5, 0.75, 0.5063, 0.75, 0.5063, 0.75, 0.4938, 0.75, 0.4938, 0.75, 0.375, 0.5, 0.125, 0.5, 0.4938, 0.25, 0.4938, 0.5, 0.5063, 0.0, 0.5, 0.0, 0.5, 0.0, 0.5063, 0.0, 0.5, 0.0, 0.4938, 0.0, 0.4938, 0.0, 0.5, 0.0, 0.5063, 0.0, 0.5063, 0.75, 0.625, 0.75, 0.875, 0.75, 0.4938, 0.75, 0.4938, 0.0, 0.375, 0.0, 0.375, 0.75, 0.4938, 0.75, 0.5, 0.75, 0.5, 0.75, 0.4938, 0.75, 0.5, 0.75, 0.5063, 0.75, 0.5063, 0.75, 0.5, 0.75, 0.4938, 0.0, 0.4938, 0.75, 0.4938, 0.75, 0.4938, 0.0, 0.5063, 0.75, 0.5063, 0.0, 0.5063, 0.0, 0.5063, 0.75, 0.5063, 0.0, 0.4938, 0.0, 0.4938, 0.0, 0.5063, 0.0, 0.5063, 0.75, 0.5063, 0.75, 0.5063, 0.0, 0.5063, 0.0, 0.5063, 0.0, 0.5063, 0.75, 0.5063, 0.0, 0.5063, 0.0, 0.5063, 0.0, 0.5063, 0.0, 0.5063, 0.75, 0.5063, 0.0, 0.5063, 0.0, 0.5063, 0.75, 0.4938, 0.75, 0.4938, 0.75, 0.4938, 0.75, 0.4938, 0.75, 0.4938, 0.75, 0.4938, 0.0, 0.4938, 0.0, 0.4938, 0.75, 0.4938, 0.75, 0.5063, 0.75, 0.5063, 0.0, 0.4938, 0.0, 0.5, 0.0, 0.4938, 0.0, 0.4938, 0.0, 0.5063, 0.0, 0.5063, 0.0, 0.4938, 0.0, 0.4938, 0.75, 0.4938, 0.75, 0.4938, 0.0, 0.4938, 0.0, 0.4938, 0.0, 0.4938, 0.0, 0.4938, 0.0, 0.4938, 0.75, 0.4938, 0.75, 0.4938, 0.75, 0.4938, 0.75, 0.5063, 0.75, 0.4938, 0.75, 0.4938, 0.75, 0.5063, 0.75, 0.4938, 0.0, 0.4938, 0.0, 0.4938, 0.0, 0.4938, 0.0, 0.5063, 0.75, 0.4938, 0.75, 0.4938, 0.75, 0.5063, 0.75, 0.5063, 0.75, 0.5063, 0.75, 0.5063, 0.75, 0.5063, 0.75, 0.4938, 0.75, 0.4938, 0.0, 0.4938, 0.0, 0.4938, 0.0, 0.4938, 0.75, 0.4938, 0.75, 0.5063, 0.0, 0.5063, 0.75, 0.5063, 0.75, 0.5063, 0.0])
me_cube_005.use_remesh_fix_poles = True
me_cube_005.use_remesh_preserve_attributes = False
me_cube_005.use_mirror_vertex_groups = False
me_cube_005.update()
me_cube_007 = bpy.data.meshes.new('Cube.007')
me_cube_007.from_pydata([(-1.0, -1.0, -1.0), (-1.0, -1.0, 1.0), (-1.0, 1.0, -1.0), (-1.0, 1.0, 1.0), (1.0, -1.0, -1.0), (1.0, -1.0, 1.0), (1.0, 1.0, -1.0), (1.0, 1.0, 1.0), (-1.0, -1.0, 0.0), (1.0, -1.0, 0.0), (-1.0, -1.0, 0.05), (-1.0, 1.0, 0.05), (1.0, 1.0, 0.05), (1.0, -1.0, 0.05), (-1.0, 1.0, -0.05), (1.0, 1.0, -0.05), (1.0, -1.0, -0.05), (-1.0, -1.0, -0.05), (-1.0, -1.0, -0.05), (-1.0, -1.0, 0.0), (1.0, -1.0, 0.05), (1.0, -1.0, 0.0), (-1.0, -1.0, 0.05), (1.0, -1.0, -0.05), (2.09, -1.045, -1.044), (1.0, -1.0, -1.044), (2.09, -1.0, 0.05), (2.09, -1.0, -0.05), (2.09, -1.045, 0.05), (2.09, -1.045, -0.05), (-2.1, -1.0, -0.05), (-2.1, -1.0, 0.05), (-1.0, -1.0, -1.044), (-2.1, -1.045, -0.05), (-2.1, -1.045, 0.05), (2.09, -1.0, -1.044), (-2.1, -1.045, -1.044), (-2.1, -1.0, -1.044), (2.09, -1.045, 1.043), (-2.1, -1.0, 1.043), (2.09, -1.0, 1.043), (-2.1, -1.045, 1.043)], [], [(7, 3, 1, 5), (8, 10, 1, 3, 11, 14, 2, 0, 17), (12, 11, 3, 7), (12, 7, 5, 13, 9, 16, 4, 6, 15), (2, 6, 4, 0), (21, 20, 26, 27, 23), (6, 2, 14, 15), (10, 8, 19, 22), (8, 17, 18, 19), (10, 13, 5, 1), (16, 17, 0, 4), (16, 9, 21, 23), (9, 13, 20, 21), (17, 16, 23, 18), (13, 10, 22, 20), (31, 30, 33, 34), (26, 20, 22, 31, 39, 40), (31, 34, 41, 39), (40, 39, 41, 38), (23, 27, 35, 25), (29, 33, 36, 24), (29, 28, 34, 33), (19, 18, 30, 31, 22), (18, 23, 25, 32), (33, 30, 37, 36), (27, 29, 24, 35), (26, 27, 29, 28), (30, 18, 32, 37), (28, 29, 27, 26), (28, 26, 40, 38), (24, 36, 37, 32, 25, 35), (34, 28, 38, 41)])
_uv = me_cube_007.uv_layers.new(name='UVMap')
_uv.uv.foreach_set('vector', [0.625, 0.5, 0.875, 0.5, 0.875, 0.75, 0.625, 0.75, 0.5, 0.0, 0.5063, 0.0, 0.625, 0.0, 0.625, 0.25, 0.5063, 0.25, 0.4938, 0.25, 0.375, 0.25, 0.375, 0.0, 0.4938, 0.0, 0.5063, 0.5, 0.5063, 0.25, 0.625, 0.25, 0.625, 0.5, 0.5063, 0.5, 0.625, 0.5, 0.625, 0.75, 0.5063, 0.75, 0.5, 0.75, 0.4938, 0.75, 0.375, 0.75, 0.375, 0.5, 0.4938, 0.5, 0.125, 0.5, 0.375, 0.5, 0.375, 0.75, 0.125, 0.75, 0.5, 0.75, 0.5063, 0.75, 0.5063, 0.75, 0.4938, 0.75, 0.4938, 0.75, 0.375, 0.5, 0.125, 0.5, 0.4938, 0.25, 0.4938, 0.5, 0.5063, 0.0, 0.5, 0.0, 0.5, 0.0, 0.5063, 0.0, 0.5, 0.0, 0.4938, 0.0, 0.4938, 0.0, 0.5, 0.0, 0.5063, 0.0, 0.5063, 0.75, 0.625, 0.75, 0.875, 0.75, 0.4938, 0.75, 0.4938, 0.0, 0.375, 0.0, 0.375, 0.75, 0.4938, 0.75, 0.5, 0.75, 0.5, 0.75, 0.4938, 0.75, 0.5, 0.75, 0.5063, 0.75, 0.5063, 0.75, 0.5, 0.75, 0.4938, 0.0, 0.4938, 0.75, 0.4938, 0.75, 0.4938, 0.0, 0.5063, 0.75, 0.5063, 0.0, 0.5063, 0.0, 0.5063, 0.75, 0.5063, 0.0, 0.4938, 0.0, 0.4938, 0.0, 0.5063, 0.0, 0.5063, 0.75, 0.5063, 0.75, 0.5063, 0.0, 0.5063, 0.0, 0.5063, 0.0, 0.5063, 0.75, 0.5063, 0.0, 0.5063, 0.0, 0.5063, 0.0, 0.5063, 0.0, 0.5063, 0.75, 0.5063, 0.0, 0.5063, 0.0, 0.5063, 0.75, 0.4938, 0.75, 0.4938, 0.75, 0.4938, 0.75, 0.4938, 0.75, 0.4938, 0.75, 0.4938, 0.0, 0.4938, 0.0, 0.4938, 0.75, 0.4938, 0.75, 0.5063, 0.75, 0.5063, 0.0, 0.4938, 0.0, 0.5, 0.0, 0.4938, 0.0, 0.4938, 0.0, 0.5063, 0.0, 0.5063, 0.0, 0.4938, 0.0, 0.4938, 0.75, 0.4938, 0.75, 0.4938, 0.0, 0.4938, 0.0, 0.4938, 0.0, 0.4938, 0.0, 0.4938, 0.0, 0.4938, 0.75, 0.4938, 0.75, 0.4938, 0.75, 0.4938, 0.75, 0.5063, 0.75, 0.4938, 0.75, 0.4938, 0.75, 0.5063, 0.75, 0.4938, 0.0, 0.4938, 0.0, 0.4938, 0.0, 0.4938, 0.0, 0.5063, 0.75, 0.4938, 0.75, 0.4938, 0.75, 0.5063, 0.75, 0.5063, 0.75, 0.5063, 0.75, 0.5063, 0.75, 0.5063, 0.75, 0.4938, 0.75, 0.4938, 0.0, 0.4938, 0.0, 0.4938, 0.0, 0.4938, 0.75, 0.4938, 0.75, 0.5063, 0.0, 0.5063, 0.75, 0.5063, 0.75, 0.5063, 0.0])
me_cube_007.use_remesh_fix_poles = True
me_cube_007.use_remesh_preserve_attributes = False
me_cube_007.use_mirror_vertex_groups = False
me_cube_007.update()
me_cube_009 = bpy.data.meshes.new('Cube.009')
me_cube_009.from_pydata([(2.09, -1.045, -1.044), (2.09, -1.0, -1.044), (-2.1, -1.045, -1.044), (-2.1, -1.0, -1.044), (2.09, -1.045, 1.043), (-2.1, -1.0, 1.043), (2.09, -1.0, 1.043), (-2.1, -1.045, 1.043)], [], [(2, 7, 5, 3), (6, 5, 7, 4), (0, 4, 7, 2), (1, 0, 4, 6), (6, 1, 3, 5), (0, 2, 3, 1)])
_uv = me_cube_009.uv_layers.new(name='UVMap')
_uv.uv.foreach_set('vector', [0.4633, 0.9905, 0.4633, -0.002826, 0.5227, -0.002826, 0.5227, 0.9905, 0.5776, 1.002, 0.5776, 1.065, 0.5187, 1.065, 0.5187, 1.002, 0.5863, -0.003223, 0.5863, 0.9901, 0.5268, 0.9901, 0.5268, -0.003223, 0.5888, -0.002195, 0.6483, -0.002195, 0.6483, 0.9912, 0.5888, 0.9912, 0.4604, -0.004837, 0.4604, 0.9885, 0.4009, 0.9885, 0.4009, -0.004837, 0.5297, -0.002773, 0.5297, -0.06578, 0.5886, -0.06579, 0.5886, -0.002779])
me_cube_009.materials.append(mat_material_005)
me_cube_009.use_remesh_fix_poles = True
me_cube_009.use_remesh_preserve_attributes = False
me_cube_009.use_mirror_vertex_groups = False
me_cube_009.update()

# ---- objects
ob_lr_fence = bpy.data.objects.new('LR_fence', me_cube_001)
ob_r_fence = bpy.data.objects.new('R_Fence', me_cube_004)
ob_fence = bpy.data.objects.new('Fence', me_cube_006)
ob_pole = bpy.data.objects.new('Pole', me_cube_008)
ob_cube_001 = bpy.data.objects.new('Cube.001', me_cube_002)
ob_cube_002 = bpy.data.objects.new('Cube.002', me_cube_003)
ob_cube_004 = bpy.data.objects.new('Cube.004', me_cube_005)
ob_cube_006 = bpy.data.objects.new('Cube.006', me_cube_007)
ob_pole_001 = bpy.data.objects.new('Pole.001', me_cube_009)

# ---- transforms, parenting, visibility, modifiers, constraints
ob_lr_fence.location = (0.0, 0.0, 0.0)
ob_lr_fence.scale = (0.03038, -2.823, 2.303)
ob_lr_fence.lineart.crease_threshold = 0.0
ob_r_fence.location = (0.0, 6.628, 0.0)
ob_r_fence.scale = (0.03038, -2.823, 2.303)
ob_r_fence.lineart.crease_threshold = 0.0
ob_fence.location = (0.0, 13.59, 0.0)
ob_fence.scale = (0.03038, 2.823, 2.303)
ob_fence.lineart.crease_threshold = 0.0
ob_pole.location = (1.0, 13.59, 0.0)
ob_pole.scale = (0.03038, 2.823, 2.303)
ob_pole.lineart.crease_threshold = 0.0
ob_cube_001.location = (-6.0, 0.0, 0.0)
ob_cube_001.scale = (0.03038, -2.823, 2.303)
ob_cube_001.lineart.crease_threshold = 0.0
ob_cube_002.location = (-5.087, 0.0, 0.0)
ob_cube_002.scale = (0.03038, -2.823, 2.303)
ob_cube_002.lineart.crease_threshold = 0.0
ob_cube_004.location = (-3.394, -0.03883, 0.0)
ob_cube_004.scale = (0.03038, -2.823, 2.303)
ob_cube_004.lineart.crease_threshold = 0.0
ob_cube_006.location = (-9.518, -0.6153, 0.0)
ob_cube_006.scale = (0.03038, 2.823, 2.303)
ob_cube_006.lineart.crease_threshold = 0.0
ob_pole_001.location = (-1.021, 12.76, 1.945)
ob_pole_001.scale = (0.03038, 2.823, 2.303)
ob_pole_001.lineart.crease_threshold = 0.0

# ---- collection membership
col_collection.objects.link(ob_lr_fence)
col_collection.objects.link(ob_r_fence)
col_collection.objects.link(ob_fence)
col_collection.objects.link(ob_pole)
col_backups.objects.link(ob_cube_001)
col_backups.objects.link(ob_cube_002)
col_backups.objects.link(ob_cube_004)
col_backups.objects.link(ob_cube_006)
col_backups.objects.link(ob_pole_001)
def _layer_coll(name, lc=None):
    lc = lc or bpy.context.view_layer.layer_collection
    for c in lc.children:
        if c.name == name: return c
        r = _layer_coll(name, c)
        if r: return r
_layer_coll('Backups').exclude = True

# ---- scene / render settings (as saved in the file)
scene.frame_start = 1; scene.frame_end = 250; scene.frame_set(87)
scene.render.engine = 'BLENDER_EEVEE_NEXT'
scene.cycles.use_denoising = False
scene.cycles.samples = 128
scene.cycles.sampling_pattern = 'TABULATED_SOBOL'
scene.cycles.use_adaptive_sampling = False
scene.cycles.use_light_tree = False
scene.view_settings.view_transform = 'Filmic'
bpy.context.view_layer.update()

# ---- added for rendering (the .blend has no active camera and no usable light): camera, sun
cam_auto = bpy.data.cameras.new('AutoCamera')
cam_auto.lens = 50.0
cam_auto.sensor_width = 36.0
cam_auto.clip_end = 1000.0
ob_auto_camera = bpy.data.objects.new('AutoCamera', cam_auto)
scene.collection.objects.link(ob_auto_camera)
ob_auto_camera.location = (18.8607, -15.9142, 15.091)
ob_auto_camera.rotation_euler = (1.09748, -7.21219e-08, 0.694738)
scene.camera = ob_auto_camera
light_auto_sun = bpy.data.lights.new('AutoSun', 'SUN')
light_auto_sun.energy = 3.0
light_auto_sun.angle = 0.0523599
ob_auto_sun = bpy.data.objects.new('AutoSun', light_auto_sun)
scene.collection.objects.link(ob_auto_sun)
ob_auto_sun.rotation_euler = (0.872665, 0.174533, 0.523599)
bpy.context.view_layer.update()
